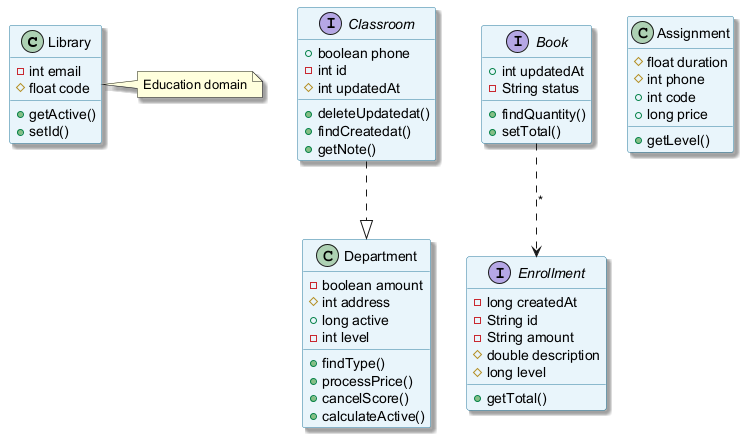

The diagram above was rendered by PlantUML. Its source (embedded in the PNG):
@startuml
skinparam backgroundColor #FFFFFF
skinparam classBackgroundColor #E8F4FA
skinparam classBorderColor #2C7DA0
skinparam shadowing true
class Library {
  -int email
  #float code
  +getActive()
  +setId()
}
class Department {
  -boolean amount
  #int address
  +long active
  -int level
  +findType()
  +processPrice()
  +cancelScore()
  +calculateActive()
}
interface Classroom {
  +boolean phone
  -int id
  #int updatedAt
  +deleteUpdatedat()
  +findCreatedat()
  +getNote()
}
interface Enrollment {
  -long createdAt
  -String id
  -String amount
  #double description
  #long level
  +getTotal()
}
class Assignment {
  #float duration
  #int phone
  +int code
  +long price
  +getLevel()
}
interface Book {
  +int updatedAt
  -String status
  +findQuantity()
  +setTotal()
}
Classroom ..|> Department
Book ..> Enrollment : "*"
note right of Library : Education domain
@enduml